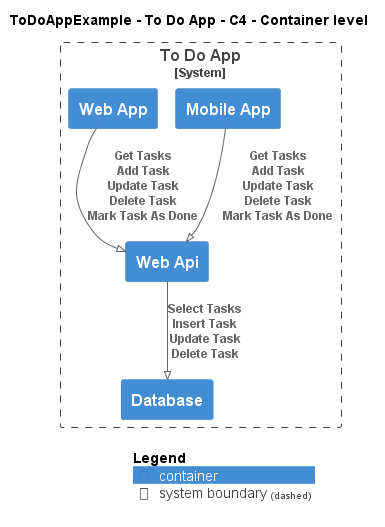

The diagram above was rendered by PlantUML. Its source (embedded in the PNG):
@startuml
!pragma layout smetana
!include ..\..\..\.c4s\C4_Container.puml

AddElementTag("c4interflow:lifecycle:new", $bgColor=green, $fontColor=#ffffff, $borderColor=green, $shadowing="False")
AddElementTag("c4interflow:lifecycle:changed", $bgColor=orange, $fontColor=#ffffff, $borderColor=orange, $shadowing="False")
AddElementTag("c4interflow:lifecycle:removed", $bgColor=red, $fontColor=#ffffff, $borderColor=red, $shadowing="False")

AddRelTag("c4interflow:lifecycle:new", $textColor=green, $lineColor=green)
AddRelTag("c4interflow:lifecycle:changed", $textColor=orange, $lineColor=orange)
AddRelTag("c4interflow:lifecycle:removed", $textColor=red, $lineColor=red)

SHOW_PERSON_PORTRAIT()
LAYOUT_TOP_DOWN()

skinparam linetype polyline

title ToDoAppExample - To Do App - C4 - Container level


System_Boundary(ToDoAppExample.SoftwareSystems.ToDoApp, "To Do App") {
    Container(ToDoAppExample.SoftwareSystems.ToDoApp.Containers.Database, "Database", "", "")
    Container(ToDoAppExample.SoftwareSystems.ToDoApp.Containers.WebApi, "Web Api", "", "")
    Container(ToDoAppExample.SoftwareSystems.ToDoApp.Containers.MobileApp, "Mobile App", "", "")
    Container(ToDoAppExample.SoftwareSystems.ToDoApp.Containers.WebApp, "Web App", "", "")
}

Rel(ToDoAppExample.SoftwareSystems.ToDoApp.Containers.WebApi, ToDoAppExample.SoftwareSystems.ToDoApp.Containers.Database, "Select Tasks\nInsert Task\nUpdate Task\nDelete Task")
Rel(ToDoAppExample.SoftwareSystems.ToDoApp.Containers.MobileApp, ToDoAppExample.SoftwareSystems.ToDoApp.Containers.WebApi, "Get Tasks\nAdd Task\nUpdate Task\nDelete Task\nMark Task As Done")
Rel(ToDoAppExample.SoftwareSystems.ToDoApp.Containers.WebApp, ToDoAppExample.SoftwareSystems.ToDoApp.Containers.WebApi, "Get Tasks\nAdd Task\nUpdate Task\nDelete Task\nMark Task As Done")


SHOW_LEGEND()
@enduml